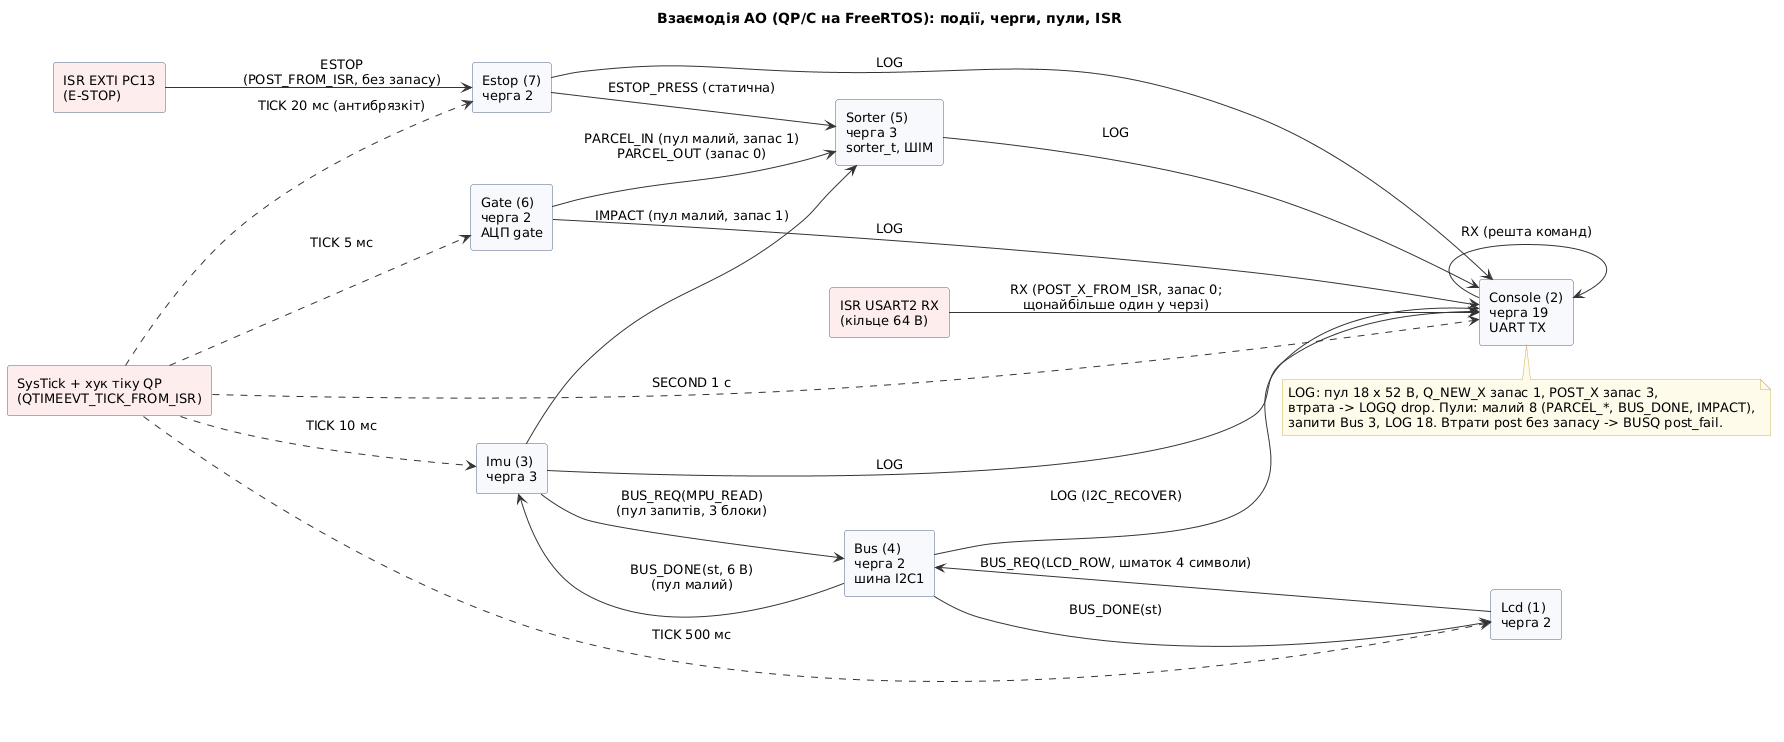

The diagram above was rendered by PlantUML. Its source (embedded in the PNG):
@startuml interaction
!include style.iuml
skinparam componentStyle rectangle
skinparam rectangle {
  BackgroundColor #F7F9FC
  BorderColor #4A6A8A
}
title Взаємодія AO (QP/C на FreeRTOS): події, черги, пули, ISR
left to right direction

rectangle "ISR EXTI PC13\n(E-STOP)" as isr_exti #FDEDEC
rectangle "ISR USART2 RX\n(кільце 64 B)" as isr_uart #FDEDEC
rectangle "SysTick + хук тіку QP\n(QTIMEEVT_TICK_FROM_ISR)" as tick #FDEDEC

rectangle "Estop (7)\nчерга 2" as estop
rectangle "Gate (6)\nчерга 2\nАЦП gate" as gate
rectangle "Sorter (5)\nчерга 3\nsorter_t, ШІМ" as sorter
rectangle "Bus (4)\nчерга 2\nшина I2C1" as bus
rectangle "Imu (3)\nчерга 3" as imu
rectangle "Console (2)\nчерга 19\nUART TX" as console
rectangle "Lcd (1)\nчерга 2" as lcd

isr_exti --> estop : ESTOP\n(POST_FROM_ISR, без запасу)
isr_uart --> console : RX (POST_X_FROM_ISR, запас 0;\nщонайбільше один у черзі)
tick ..> gate : TICK 5 мс
tick ..> imu : TICK 10 мс
tick ..> lcd : TICK 500 мс
tick ..> estop : TICK 20 мс (антибрязкіт)
tick ..> console : SECOND 1 с

estop --> sorter : ESTOP_PRESS (статична)
gate --> sorter : PARCEL_IN (пул малий, запас 1)\nPARCEL_OUT (запас 0)
imu --> sorter : IMPACT (пул малий, запас 1)
imu --> bus : BUS_REQ(MPU_READ)\n(пул запитів, 3 блоки)
lcd --> bus : BUS_REQ(LCD_ROW, шматок 4 символи)
bus --> imu : BUS_DONE(st, 6 B)\n(пул малий)
bus --> lcd : BUS_DONE(st)
sorter --> console : LOG
gate --> console : LOG
imu --> console : LOG
bus --> console : LOG (I2C_RECOVER)
estop --> console : LOG
console --> console : RX (решта команд)

note bottom of console
  LOG: пул 18 x 52 B, Q_NEW_X запас 1, POST_X запас 3,
  втрата -> LOGQ drop. Пули: малий 8 (PARCEL_*, BUS_DONE, IMPACT),
  запити Bus 3, LOG 18. Втрати post без запасу -> BUSQ post_fail.
end note
@enduml